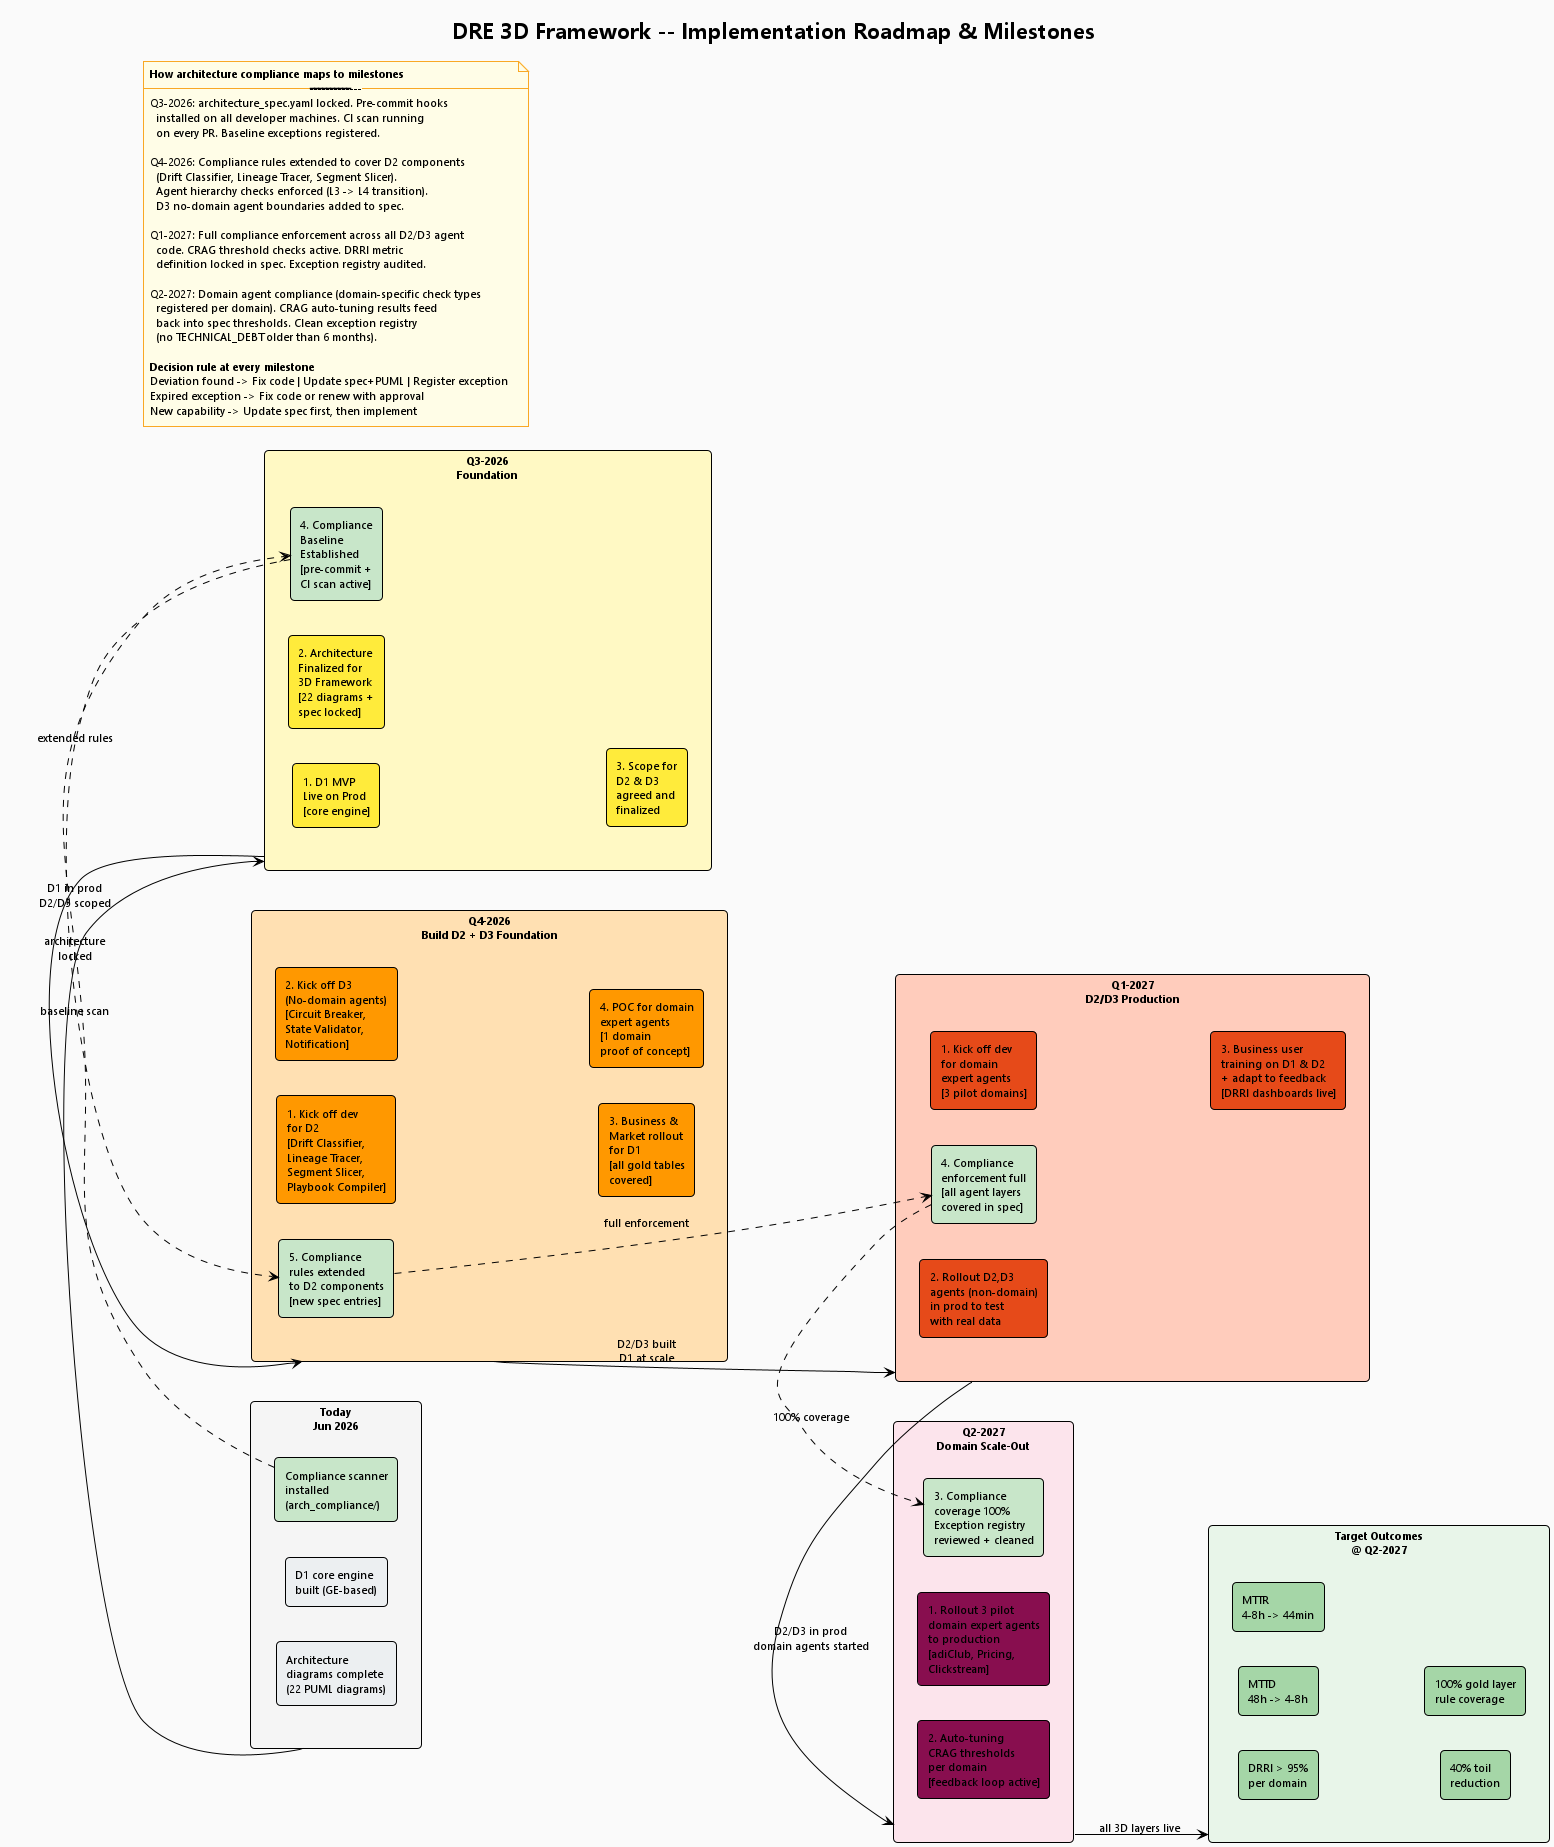

The diagram above was rendered by PlantUML. Its source (embedded in the PNG):
@startuml 22_Implementation_Roadmap
!theme plain
title DRE 3D Framework -- Implementation Roadmap & Milestones

skinparam backgroundColor #FAFAFA
skinparam defaultFontName Segoe UI
skinparam defaultFontSize 11
skinparam rectangle {
  RoundCorner 8
  FontSize 11
}
skinparam note {
  BackgroundColor #FFFDE7
  BorderColor #F9A825
}

left to right direction

' =============================================================
' CURRENT STATE (pre Q3-2026)
' =============================================================
rectangle "Today\nJun 2026" as TODAY #F5F5F5 {
  rectangle "D1 core engine\nbuilt (GE-based)" as T1 #ECEFF1
  rectangle "Architecture\ndiagrams complete\n(22 PUML diagrams)" as T2 #ECEFF1
  rectangle "Compliance scanner\ninstalled\n(arch_compliance/)" as T3 #C8E6C9
}

' =============================================================
' Q3-2026  -- Foundation
' =============================================================
rectangle "Q3-2026\nFoundation" as Q3 #FFF9C4 {
  rectangle "1. D1 MVP\nLive on Prod\n[core engine]" as Q3_1 #FFEB3B
  rectangle "2. Architecture\nFinalized for\n3D Framework\n[22 diagrams +\nspec locked]" as Q3_2 #FFEB3B
  rectangle "3. Scope for\nD2 & D3\nagreed and\nfinalized" as Q3_3 #FFEB3B
  rectangle "4. Compliance\nBaseline\nEstablished\n[pre-commit +\nCI scan active]" as Q3_4 #C8E6C9
}

' =============================================================
' Q4-2026  -- Build D2 + D3 Foundation
' =============================================================
rectangle "Q4-2026\nBuild D2 + D3 Foundation" as Q4 #FFE0B2 {
  rectangle "1. Kick off dev\nfor D2\n[Drift Classifier,\nLineage Tracer,\nSegment Slicer,\nPlaybook Compiler]" as Q4_1 #FF9800
  rectangle "2. Kick off D3\n(No-domain agents)\n[Circuit Breaker,\nState Validator,\nNotification]" as Q4_2 #FF9800
  rectangle "3. Business &\nMarket rollout\nfor D1\n[all gold tables\ncovered]" as Q4_3 #FF9800
  rectangle "4. POC for domain\nexpert agents\n[1 domain\nproof of concept]" as Q4_4 #FF9800
  rectangle "5. Compliance\nrules extended\nto D2 components\n[new spec entries]" as Q4_5 #C8E6C9
}

' =============================================================
' Q1-2027  -- D2/D3 Production
' =============================================================
rectangle "Q1-2027\nD2/D3 Production" as Q1_27 #FFCCBC {
  rectangle "1. Kick off dev\nfor domain\nexpert agents\n[3 pilot domains]" as Q1_1 #E64A19
  rectangle "2. Rollout D2,D3\nagents (non-domain)\nin prod to test\nwith real data" as Q1_2 #E64A19
  rectangle "3. Business user\ntraining on D1 & D2\n+ adapt to feedback\n[DRRI dashboards live]" as Q1_3 #E64A19
  rectangle "4. Compliance\nenforcement full\n[all agent layers\ncovered in spec]" as Q1_4 #C8E6C9
}

' =============================================================
' Q2-2027  -- Domain Scale-Out
' =============================================================
rectangle "Q2-2027\nDomain Scale-Out" as Q2_27 #FCE4EC {
  rectangle "1. Rollout 3 pilot\ndomain expert agents\nto production\n[adiClub, Pricing,\nClickstream]" as Q2_1 #880E4F
  rectangle "2. Auto-tuning\nCRAG thresholds\nper domain\n[feedback loop active]" as Q2_2 #880E4F
  rectangle "3. Compliance\ncoverage 100%\nException registry\nreviewed + cleaned" as Q2_3 #C8E6C9
}

' =============================================================
' BUSINESS OUTCOMES (target at Q2-2027)
' =============================================================
rectangle "Target Outcomes\n@ Q2-2027" as OUTCOMES #E8F5E9 {
  rectangle "DRRI > 95%\nper domain" as O1 #A5D6A7
  rectangle "MTTD\n48h -> 4-8h" as O2 #A5D6A7
  rectangle "MTTR\n4-8h -> 44min" as O3 #A5D6A7
  rectangle "40% toil\nreduction" as O4 #A5D6A7
  rectangle "100% gold layer\nrule coverage" as O5 #A5D6A7
}

' =============================================================
' FLOW
' =============================================================
TODAY  -right-> Q3     : architecture\nlocked
Q3     -right-> Q4     : D1 in prod\nD2/D3 scoped
Q4     -right-> Q1_27  : D2/D3 built\nD1 at scale
Q1_27  -right-> Q2_27  : D2/D3 in prod\ndomain agents started
Q2_27  -down->  OUTCOMES : all 3D layers live

' =============================================================
' COMPLIANCE THREAD (green path)
' =============================================================
T3       ..right..> Q3_4   : baseline scan
Q3_4     ..right..> Q4_5   : extended rules
Q4_5     ..right..> Q1_4   : full enforcement
Q1_4     ..right..> Q2_3   : 100% coverage

note as RoadmapNote
  <b>How architecture compliance maps to milestones</b>
  ---------------------------------------------------------
  Q3-2026: architecture_spec.yaml locked. Pre-commit hooks
    installed on all developer machines. CI scan running
    on every PR. Baseline exceptions registered.

  Q4-2026: Compliance rules extended to cover D2 components
    (Drift Classifier, Lineage Tracer, Segment Slicer).
    Agent hierarchy checks enforced (L3 -> L4 transition).
    D3 no-domain agent boundaries added to spec.

  Q1-2027: Full compliance enforcement across all D2/D3 agent
    code. CRAG threshold checks active. DRRI metric
    definition locked in spec. Exception registry audited.

  Q2-2027: Domain agent compliance (domain-specific check types
    registered per domain). CRAG auto-tuning results feed
    back into spec thresholds. Clean exception registry
    (no TECHNICAL_DEBT older than 6 months).

  <b>Decision rule at every milestone</b>
  Deviation found -> Fix code | Update spec+PUML | Register exception
  Expired exception -> Fix code or renew with approval
  New capability -> Update spec first, then implement
end note

@enduml